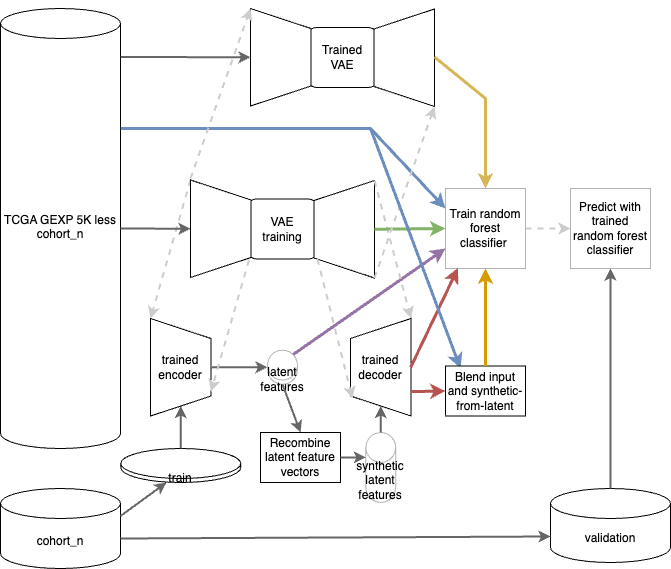

The diagram above was exported from draw.io. Its source (the exported page's mxGraphModel, read from the mxfile embedded in the PNG):
<mxGraphModel dx="1860" dy="1907" grid="1" gridSize="10" guides="1" tooltips="1" connect="1" arrows="1" fold="1" page="1" pageScale="1" pageWidth="850" pageHeight="1100" math="0" shadow="0">
  <root>
    <mxCell id="0" />
    <mxCell id="1" parent="0" />
    <mxCell id="UzN5cQEO4EBcbUdg2jpK-1" value="TCGA GEXP 5K less cohort_n&lt;br&gt;&lt;br&gt;&lt;font style=&quot;font-size: 10px;&quot;&gt;&lt;br&gt;&lt;/font&gt;" style="shape=cylinder3;whiteSpace=wrap;html=1;boundedLbl=1;backgroundOutline=1;size=15;" parent="1" vertex="1">
      <mxGeometry x="-20" y="-10" width="120" height="440" as="geometry" />
    </mxCell>
    <mxCell id="UzN5cQEO4EBcbUdg2jpK-3" value="cohort_n" style="shape=cylinder3;whiteSpace=wrap;html=1;boundedLbl=1;backgroundOutline=1;size=15;" parent="1" vertex="1">
      <mxGeometry x="-20" y="470" width="120" height="80" as="geometry" />
    </mxCell>
    <mxCell id="UzN5cQEO4EBcbUdg2jpK-16" value="train" style="shape=cylinder3;whiteSpace=wrap;html=1;boundedLbl=1;backgroundOutline=1;size=15;" parent="1" vertex="1">
      <mxGeometry x="100.25" y="430" width="120" height="34" as="geometry" />
    </mxCell>
    <mxCell id="UzN5cQEO4EBcbUdg2jpK-17" value="validation" style="shape=cylinder3;whiteSpace=wrap;html=1;boundedLbl=1;backgroundOutline=1;size=15;" parent="1" vertex="1">
      <mxGeometry x="530" y="470" width="120" height="74" as="geometry" />
    </mxCell>
    <mxCell id="UzN5cQEO4EBcbUdg2jpK-21" value="" style="endArrow=classic;html=1;rounded=0;strokeWidth=2;dashed=1;entryX=0;entryY=0.5;entryDx=0;entryDy=0;strokeColor=#CCCCCC;exitX=1;exitY=0.5;exitDx=0;exitDy=0;" parent="1" source="UzN5cQEO4EBcbUdg2jpK-47" target="EcK-fsUtHcCap1s3ufzP-1" edge="1">
      <mxGeometry width="50" height="50" relative="1" as="geometry">
        <mxPoint x="680" y="440" as="sourcePoint" />
        <mxPoint x="702" y="272.5" as="targetPoint" />
      </mxGeometry>
    </mxCell>
    <mxCell id="UzN5cQEO4EBcbUdg2jpK-25" value="synthetic latent features" style="shape=cylinder3;whiteSpace=wrap;html=1;boundedLbl=1;backgroundOutline=1;size=15;strokeColor=#B3B3B3;" parent="1" vertex="1">
      <mxGeometry x="345.32" y="414" width="29.87" height="70" as="geometry" />
    </mxCell>
    <mxCell id="UzN5cQEO4EBcbUdg2jpK-26" value="latent features" style="shape=cylinder3;whiteSpace=wrap;html=1;boundedLbl=1;backgroundOutline=1;size=15;strokeColor=#B3B3B3;" parent="1" vertex="1">
      <mxGeometry x="247" y="331.63" width="30" height="34.25" as="geometry" />
    </mxCell>
    <mxCell id="UzN5cQEO4EBcbUdg2jpK-31" value="Recombine latent feature vectors" style="rounded=0;whiteSpace=wrap;html=1;" parent="1" vertex="1">
      <mxGeometry x="240" y="414" width="80" height="50" as="geometry" />
    </mxCell>
    <mxCell id="UzN5cQEO4EBcbUdg2jpK-34" value="" style="endArrow=classic;html=1;rounded=0;strokeWidth=2;dashed=1;entryX=0;entryY=1;entryDx=0;entryDy=0;strokeColor=#CCCCCC;exitX=0;exitY=1;exitDx=0;exitDy=0;" parent="1" source="UzN5cQEO4EBcbUdg2jpK-5" target="UzN5cQEO4EBcbUdg2jpK-10" edge="1">
      <mxGeometry width="50" height="50" relative="1" as="geometry">
        <mxPoint x="200" y="180" as="sourcePoint" />
        <mxPoint x="385.5" y="584.125" as="targetPoint" />
      </mxGeometry>
    </mxCell>
    <mxCell id="UzN5cQEO4EBcbUdg2jpK-39" style="edgeStyle=orthogonalEdgeStyle;rounded=0;orthogonalLoop=1;jettySize=auto;html=1;exitX=1;exitY=0.5;exitDx=0;exitDy=0;exitPerimeter=0;entryX=1;entryY=0;entryDx=0;entryDy=18;entryPerimeter=0;strokeColor=#CCCCCC;strokeWidth=2;" parent="1" source="UzN5cQEO4EBcbUdg2jpK-26" target="UzN5cQEO4EBcbUdg2jpK-26" edge="1">
      <mxGeometry relative="1" as="geometry" />
    </mxCell>
    <mxCell id="UzN5cQEO4EBcbUdg2jpK-41" value="" style="group" parent="1" vertex="1" connectable="0">
      <mxGeometry x="330" y="300" width="60.5" height="97.5" as="geometry" />
    </mxCell>
    <mxCell id="UzN5cQEO4EBcbUdg2jpK-11" value="" style="shape=trapezoid;perimeter=trapezoidPerimeter;whiteSpace=wrap;html=1;fixedSize=1;rotation=-90;" parent="UzN5cQEO4EBcbUdg2jpK-41" vertex="1">
      <mxGeometry x="-18.5" y="18.5" width="97.5" height="60.5" as="geometry" />
    </mxCell>
    <mxCell id="UzN5cQEO4EBcbUdg2jpK-38" value="&lt;span style=&quot;background-color: rgb(255, 255, 255);&quot;&gt;trained decoder&lt;/span&gt;" style="text;html=1;strokeColor=none;fillColor=none;align=center;verticalAlign=middle;whiteSpace=wrap;rounded=0;" parent="UzN5cQEO4EBcbUdg2jpK-41" vertex="1">
      <mxGeometry x="0.25" y="33.75" width="60" height="30" as="geometry" />
    </mxCell>
    <mxCell id="UzN5cQEO4EBcbUdg2jpK-42" value="" style="group" parent="1" vertex="1" connectable="0">
      <mxGeometry x="130" y="300" width="60.5" height="97.5" as="geometry" />
    </mxCell>
    <mxCell id="UzN5cQEO4EBcbUdg2jpK-10" value="" style="shape=trapezoid;perimeter=trapezoidPerimeter;whiteSpace=wrap;html=1;fixedSize=1;rotation=90;" parent="UzN5cQEO4EBcbUdg2jpK-42" vertex="1">
      <mxGeometry x="-18.5" y="18.5" width="97.5" height="60.5" as="geometry" />
    </mxCell>
    <mxCell id="UzN5cQEO4EBcbUdg2jpK-37" value="&lt;span style=&quot;background-color: rgb(255, 255, 255);&quot;&gt;trained encoder&lt;/span&gt;" style="text;html=1;strokeColor=none;fillColor=none;align=center;verticalAlign=middle;whiteSpace=wrap;rounded=0;" parent="UzN5cQEO4EBcbUdg2jpK-42" vertex="1">
      <mxGeometry x="0.25" y="33.75" width="60" height="30" as="geometry" />
    </mxCell>
    <mxCell id="UzN5cQEO4EBcbUdg2jpK-44" value="" style="group" parent="1" vertex="1" connectable="0">
      <mxGeometry x="170" y="161.5" width="184" height="98" as="geometry" />
    </mxCell>
    <mxCell id="UzN5cQEO4EBcbUdg2jpK-4" value="VAE&lt;br&gt;training" style="rounded=1;whiteSpace=wrap;html=1;" parent="UzN5cQEO4EBcbUdg2jpK-44" vertex="1">
      <mxGeometry x="57" y="19" width="70" height="60" as="geometry" />
    </mxCell>
    <mxCell id="UzN5cQEO4EBcbUdg2jpK-5" value="" style="shape=trapezoid;perimeter=trapezoidPerimeter;whiteSpace=wrap;html=1;fixedSize=1;rotation=90;" parent="UzN5cQEO4EBcbUdg2jpK-44" vertex="1">
      <mxGeometry x="-18.5" y="18.5" width="97.5" height="60.5" as="geometry" />
    </mxCell>
    <mxCell id="UzN5cQEO4EBcbUdg2jpK-7" value="" style="shape=trapezoid;perimeter=trapezoidPerimeter;whiteSpace=wrap;html=1;fixedSize=1;rotation=-90;" parent="UzN5cQEO4EBcbUdg2jpK-44" vertex="1">
      <mxGeometry x="105" y="19" width="97.5" height="60.5" as="geometry" />
    </mxCell>
    <mxCell id="UzN5cQEO4EBcbUdg2jpK-47" value="Train random forest classifier&amp;nbsp;" style="whiteSpace=wrap;html=1;aspect=fixed;strokeColor=#B3B3B3;" parent="1" vertex="1">
      <mxGeometry x="425" y="170" width="80" height="80" as="geometry" />
    </mxCell>
    <mxCell id="UzN5cQEO4EBcbUdg2jpK-48" value="" style="endArrow=classic;html=1;rounded=0;strokeColor=#666666;strokeWidth=2;entryX=0.5;entryY=1;entryDx=0;entryDy=0;exitX=0.5;exitY=0;exitDx=0;exitDy=0;exitPerimeter=0;" parent="1" source="UzN5cQEO4EBcbUdg2jpK-17" target="EcK-fsUtHcCap1s3ufzP-1" edge="1">
      <mxGeometry width="50" height="50" relative="1" as="geometry">
        <mxPoint x="110" y="590" as="sourcePoint" />
        <mxPoint x="495.5" y="590" as="targetPoint" />
      </mxGeometry>
    </mxCell>
    <mxCell id="UzN5cQEO4EBcbUdg2jpK-59" value="" style="endArrow=classic;html=1;rounded=0;strokeColor=#b85450;strokeWidth=3;entryX=0.156;entryY=0.994;entryDx=0;entryDy=0;exitX=1;exitY=0.5;exitDx=0;exitDy=0;entryPerimeter=0;fillColor=#f8cecc;movable=1;resizable=1;rotatable=1;deletable=1;editable=1;connectable=1;" parent="1" source="UzN5cQEO4EBcbUdg2jpK-38" target="UzN5cQEO4EBcbUdg2jpK-47" edge="1">
      <mxGeometry width="50" height="50" relative="1" as="geometry">
        <mxPoint x="555.5" y="553" as="sourcePoint" />
        <mxPoint x="555.5" y="260.5" as="targetPoint" />
      </mxGeometry>
    </mxCell>
    <mxCell id="UzN5cQEO4EBcbUdg2jpK-70" value="" style="endArrow=classic;html=1;rounded=0;strokeColor=#9673a6;strokeWidth=3;entryX=0;entryY=0.75;entryDx=0;entryDy=0;exitX=0.855;exitY=0;exitDx=0;exitDy=4.35;exitPerimeter=0;fillColor=#e1d5e7;" parent="1" source="UzN5cQEO4EBcbUdg2jpK-26" target="UzN5cQEO4EBcbUdg2jpK-47" edge="1">
      <mxGeometry width="50" height="50" relative="1" as="geometry">
        <mxPoint x="555.5" y="553" as="sourcePoint" />
        <mxPoint x="555.5" y="260.5" as="targetPoint" />
      </mxGeometry>
    </mxCell>
    <mxCell id="EcK-fsUtHcCap1s3ufzP-1" value="Predict with trained random forest classifier" style="whiteSpace=wrap;html=1;aspect=fixed;strokeColor=#B3B3B3;" parent="1" vertex="1">
      <mxGeometry x="550" y="170" width="80" height="80" as="geometry" />
    </mxCell>
    <mxCell id="EcK-fsUtHcCap1s3ufzP-4" value="" style="endArrow=classic;html=1;rounded=0;strokeWidth=2;dashed=1;entryX=1;entryY=1;entryDx=0;entryDy=0;strokeColor=#CCCCCC;exitX=1;exitY=1;exitDx=0;exitDy=0;" parent="1" source="UzN5cQEO4EBcbUdg2jpK-7" target="UzN5cQEO4EBcbUdg2jpK-11" edge="1">
      <mxGeometry width="50" height="50" relative="1" as="geometry">
        <mxPoint x="354" y="161.5" as="sourcePoint" />
        <mxPoint x="422" y="294.125" as="targetPoint" />
      </mxGeometry>
    </mxCell>
    <mxCell id="UzN5cQEO4EBcbUdg2jpK-18" value="" style="endArrow=classic;html=1;rounded=0;strokeColor=#666666;strokeWidth=2;entryX=0.381;entryY=1;entryDx=0;entryDy=0;entryPerimeter=0;exitX=1;exitY=0;exitDx=0;exitDy=27.5;exitPerimeter=0;" parent="1" source="UzN5cQEO4EBcbUdg2jpK-3" target="UzN5cQEO4EBcbUdg2jpK-16" edge="1">
      <mxGeometry width="50" height="50" relative="1" as="geometry">
        <mxPoint x="97.03539823008853" y="580" as="sourcePoint" />
        <mxPoint x="136.85840707964604" y="530" as="targetPoint" />
      </mxGeometry>
    </mxCell>
    <mxCell id="UzN5cQEO4EBcbUdg2jpK-19" value="" style="endArrow=classic;html=1;rounded=0;strokeColor=#666666;strokeWidth=2;entryX=0;entryY=0;entryDx=0;entryDy=48;entryPerimeter=0;" parent="1" target="UzN5cQEO4EBcbUdg2jpK-17" edge="1">
      <mxGeometry width="50" height="50" relative="1" as="geometry">
        <mxPoint x="100" y="520" as="sourcePoint" />
        <mxPoint x="141.63716814159295" y="558.5039999999999" as="targetPoint" />
      </mxGeometry>
    </mxCell>
    <mxCell id="UzN5cQEO4EBcbUdg2jpK-20" value="" style="endArrow=classic;html=1;rounded=0;strokeColor=#666666;strokeWidth=2;entryX=1;entryY=0.5;entryDx=0;entryDy=0;exitX=0.5;exitY=0;exitDx=0;exitDy=0;exitPerimeter=0;" parent="1" source="UzN5cQEO4EBcbUdg2jpK-16" target="UzN5cQEO4EBcbUdg2jpK-10" edge="1">
      <mxGeometry width="50" height="50" relative="1" as="geometry">
        <mxPoint x="163.141592920354" y="526" as="sourcePoint" />
        <mxPoint x="141.63716814159295" y="558.5039999999999" as="targetPoint" />
        <Array as="points" />
      </mxGeometry>
    </mxCell>
    <mxCell id="UzN5cQEO4EBcbUdg2jpK-22" value="" style="endArrow=classic;html=1;rounded=0;strokeColor=#666666;strokeWidth=2;entryX=0.5;entryY=1;entryDx=0;entryDy=0;exitX=1;exitY=0.5;exitDx=0;exitDy=0;exitPerimeter=0;" parent="1" source="UzN5cQEO4EBcbUdg2jpK-1" target="UzN5cQEO4EBcbUdg2jpK-5" edge="1">
      <mxGeometry width="50" height="50" relative="1" as="geometry">
        <mxPoint x="97.03539823008853" y="190" as="sourcePoint" />
        <mxPoint x="168.71681415929206" y="310" as="targetPoint" />
      </mxGeometry>
    </mxCell>
    <mxCell id="UzN5cQEO4EBcbUdg2jpK-23" value="" style="endArrow=classic;html=1;rounded=0;strokeColor=#82b366;strokeWidth=3;entryX=0;entryY=0.5;entryDx=0;entryDy=0;exitX=0.5;exitY=1;exitDx=0;exitDy=0;fillColor=#d5e8d4;" parent="1" source="UzN5cQEO4EBcbUdg2jpK-7" target="UzN5cQEO4EBcbUdg2jpK-47" edge="1">
      <mxGeometry width="50" height="50" relative="1" as="geometry">
        <mxPoint x="354" y="210.25" as="sourcePoint" />
        <mxPoint x="444" y="210" as="targetPoint" />
      </mxGeometry>
    </mxCell>
    <mxCell id="UzN5cQEO4EBcbUdg2jpK-32" value="" style="endArrow=classic;html=1;rounded=0;strokeColor=#666666;strokeWidth=2;entryX=0.5;entryY=0;entryDx=0;entryDy=0;exitX=0.5;exitY=1;exitDx=0;exitDy=0;exitPerimeter=0;" parent="1" source="UzN5cQEO4EBcbUdg2jpK-26" target="UzN5cQEO4EBcbUdg2jpK-31" edge="1">
      <mxGeometry width="50" height="50" relative="1" as="geometry">
        <mxPoint x="105" y="590" as="sourcePoint" />
        <mxPoint x="136.85840707964604" y="623" as="targetPoint" />
      </mxGeometry>
    </mxCell>
    <mxCell id="UzN5cQEO4EBcbUdg2jpK-33" value="" style="endArrow=classic;html=1;rounded=0;strokeColor=#666666;strokeWidth=2;entryX=0;entryY=0;entryDx=0;entryDy=25;exitX=1;exitY=0.5;exitDx=0;exitDy=0;entryPerimeter=0;" parent="1" source="UzN5cQEO4EBcbUdg2jpK-31" target="UzN5cQEO4EBcbUdg2jpK-25" edge="1">
      <mxGeometry width="50" height="50" relative="1" as="geometry">
        <mxPoint x="335.9734513274336" y="467.25" as="sourcePoint" />
        <mxPoint x="335.9734513274336" y="500" as="targetPoint" />
      </mxGeometry>
    </mxCell>
    <mxCell id="UzN5cQEO4EBcbUdg2jpK-36" value="" style="endArrow=classic;html=1;rounded=0;strokeColor=#666666;strokeWidth=2;entryX=0;entryY=0.5;entryDx=0;entryDy=0;entryPerimeter=0;exitX=0.5;exitY=0;exitDx=0;exitDy=0;" parent="1" source="UzN5cQEO4EBcbUdg2jpK-10" target="UzN5cQEO4EBcbUdg2jpK-26" edge="1">
      <mxGeometry width="50" height="50" relative="1" as="geometry">
        <mxPoint x="105" y="590" as="sourcePoint" />
        <mxPoint x="141.63716814159295" y="558.5039999999999" as="targetPoint" />
      </mxGeometry>
    </mxCell>
    <mxCell id="UzN5cQEO4EBcbUdg2jpK-45" value="" style="endArrow=classic;html=1;rounded=0;strokeColor=#666666;strokeWidth=2;entryX=0;entryY=0.5;entryDx=0;entryDy=0;exitX=0.5;exitY=0;exitDx=0;exitDy=0;exitPerimeter=0;" parent="1" source="UzN5cQEO4EBcbUdg2jpK-25" target="UzN5cQEO4EBcbUdg2jpK-11" edge="1">
      <mxGeometry width="50" height="50" relative="1" as="geometry">
        <mxPoint x="280.2212389380531" y="384.25" as="sourcePoint" />
        <mxPoint x="280.2212389380531" y="420" as="targetPoint" />
      </mxGeometry>
    </mxCell>
    <mxCell id="PNjSMX_WpPv1HqScl14V-1" value="" style="endArrow=classic;html=1;rounded=0;strokeColor=#6c8ebf;strokeWidth=3;entryX=0;entryY=0.25;entryDx=0;entryDy=0;exitX=1;exitY=0.5;exitDx=0;exitDy=0;exitPerimeter=0;fillColor=#dae8fc;" parent="1" target="UzN5cQEO4EBcbUdg2jpK-47" edge="1">
      <mxGeometry width="50" height="50" relative="1" as="geometry">
        <mxPoint x="100.25" y="110" as="sourcePoint" />
        <mxPoint x="170.25" y="110.25" as="targetPoint" />
        <Array as="points">
          <mxPoint x="350" y="110" />
        </Array>
      </mxGeometry>
    </mxCell>
    <mxCell id="5apU4q3JXk6XN7kTxdJK-1" value="" style="group" vertex="1" connectable="0" parent="1">
      <mxGeometry x="230" y="-10" width="184" height="98" as="geometry" />
    </mxCell>
    <mxCell id="5apU4q3JXk6XN7kTxdJK-2" value="Trained&lt;br&gt;VAE" style="rounded=1;whiteSpace=wrap;html=1;" vertex="1" parent="5apU4q3JXk6XN7kTxdJK-1">
      <mxGeometry x="57" y="19" width="70" height="60" as="geometry" />
    </mxCell>
    <mxCell id="5apU4q3JXk6XN7kTxdJK-3" value="" style="shape=trapezoid;perimeter=trapezoidPerimeter;whiteSpace=wrap;html=1;fixedSize=1;rotation=90;" vertex="1" parent="5apU4q3JXk6XN7kTxdJK-1">
      <mxGeometry x="-18.5" y="18.5" width="97.5" height="60.5" as="geometry" />
    </mxCell>
    <mxCell id="5apU4q3JXk6XN7kTxdJK-4" value="" style="shape=trapezoid;perimeter=trapezoidPerimeter;whiteSpace=wrap;html=1;fixedSize=1;rotation=-90;" vertex="1" parent="5apU4q3JXk6XN7kTxdJK-1">
      <mxGeometry x="105" y="19" width="97.5" height="60.5" as="geometry" />
    </mxCell>
    <mxCell id="5apU4q3JXk6XN7kTxdJK-5" value="" style="endArrow=classic;html=1;rounded=0;strokeWidth=2;dashed=1;entryX=0;entryY=1;entryDx=0;entryDy=0;strokeColor=#CCCCCC;" edge="1" parent="1" target="5apU4q3JXk6XN7kTxdJK-3">
      <mxGeometry width="50" height="50" relative="1" as="geometry">
        <mxPoint x="170" y="160" as="sourcePoint" />
        <mxPoint x="140" y="310" as="targetPoint" />
      </mxGeometry>
    </mxCell>
    <mxCell id="5apU4q3JXk6XN7kTxdJK-6" value="" style="endArrow=classic;html=1;rounded=0;strokeWidth=2;dashed=1;entryX=0;entryY=1;entryDx=0;entryDy=0;strokeColor=#CCCCCC;" edge="1" parent="1" target="5apU4q3JXk6XN7kTxdJK-4">
      <mxGeometry width="50" height="50" relative="1" as="geometry">
        <mxPoint x="354" y="259.5" as="sourcePoint" />
        <mxPoint x="425" y="89.5" as="targetPoint" />
      </mxGeometry>
    </mxCell>
    <mxCell id="5apU4q3JXk6XN7kTxdJK-8" value="" style="endArrow=classic;html=1;rounded=0;strokeColor=#d6b656;strokeWidth=3;entryX=0.5;entryY=0;entryDx=0;entryDy=0;exitX=1;exitY=0.5;exitDx=0;exitDy=0;exitPerimeter=0;fillColor=#fff2cc;" edge="1" parent="1" target="UzN5cQEO4EBcbUdg2jpK-47">
      <mxGeometry width="50" height="50" relative="1" as="geometry">
        <mxPoint x="414" y="38.5" as="sourcePoint" />
        <mxPoint x="484" y="38.75" as="targetPoint" />
        <Array as="points">
          <mxPoint x="465" y="80" />
        </Array>
      </mxGeometry>
    </mxCell>
    <mxCell id="5apU4q3JXk6XN7kTxdJK-9" value="" style="endArrow=classic;html=1;rounded=0;strokeColor=#666666;strokeWidth=2;entryX=0.5;entryY=1;entryDx=0;entryDy=0;exitX=1;exitY=0.5;exitDx=0;exitDy=0;exitPerimeter=0;" edge="1" parent="1" target="5apU4q3JXk6XN7kTxdJK-3">
      <mxGeometry width="50" height="50" relative="1" as="geometry">
        <mxPoint x="100.25" y="38.5" as="sourcePoint" />
        <mxPoint x="170.25" y="38.75" as="targetPoint" />
      </mxGeometry>
    </mxCell>
    <mxCell id="5apU4q3JXk6XN7kTxdJK-10" value="" style="endArrow=classic;html=1;rounded=0;strokeColor=#6c8ebf;strokeWidth=3;fillColor=#dae8fc;" edge="1" parent="1">
      <mxGeometry width="50" height="50" relative="1" as="geometry">
        <mxPoint x="350" y="110" as="sourcePoint" />
        <mxPoint x="440" y="350" as="targetPoint" />
        <Array as="points" />
      </mxGeometry>
    </mxCell>
    <mxCell id="5apU4q3JXk6XN7kTxdJK-11" value="Blend input and synthetic-from-latent" style="rounded=0;whiteSpace=wrap;html=1;" vertex="1" parent="1">
      <mxGeometry x="425" y="347.5" width="80" height="50" as="geometry" />
    </mxCell>
    <mxCell id="5apU4q3JXk6XN7kTxdJK-12" value="" style="endArrow=classic;html=1;rounded=0;strokeColor=#b85450;strokeWidth=3;entryX=0;entryY=0.5;entryDx=0;entryDy=0;exitX=0.25;exitY=1;exitDx=0;exitDy=0;fillColor=#f8cecc;movable=1;resizable=1;rotatable=1;deletable=1;editable=1;connectable=1;" edge="1" parent="1" source="UzN5cQEO4EBcbUdg2jpK-11" target="5apU4q3JXk6XN7kTxdJK-11">
      <mxGeometry width="50" height="50" relative="1" as="geometry">
        <mxPoint x="390.5" y="365.88" as="sourcePoint" />
        <mxPoint x="437.73" y="266.65" as="targetPoint" />
      </mxGeometry>
    </mxCell>
    <mxCell id="5apU4q3JXk6XN7kTxdJK-13" value="" style="endArrow=classic;html=1;rounded=0;strokeColor=#d79b00;strokeWidth=3;entryX=0.5;entryY=1;entryDx=0;entryDy=0;fillColor=#ffe6cc;movable=1;resizable=1;rotatable=1;deletable=1;editable=1;connectable=1;exitX=0.5;exitY=0;exitDx=0;exitDy=0;" edge="1" parent="1" source="5apU4q3JXk6XN7kTxdJK-11" target="UzN5cQEO4EBcbUdg2jpK-47">
      <mxGeometry width="50" height="50" relative="1" as="geometry">
        <mxPoint x="465" y="340" as="sourcePoint" />
        <mxPoint x="447.48" y="259.52" as="targetPoint" />
      </mxGeometry>
    </mxCell>
    <mxCell id="UzN5cQEO4EBcbUdg2jpK-15" value="" style="endArrow=classic;html=1;rounded=0;strokeWidth=2;dashed=1;entryX=0.179;entryY=0.033;entryDx=0;entryDy=0;strokeColor=#CCCCCC;exitX=1;exitY=1;exitDx=0;exitDy=0;entryPerimeter=0;" parent="1" source="UzN5cQEO4EBcbUdg2jpK-4" target="UzN5cQEO4EBcbUdg2jpK-11" edge="1">
      <mxGeometry width="50" height="50" relative="1" as="geometry">
        <mxPoint x="620" y="500" as="sourcePoint" />
        <mxPoint x="438.5" y="371.5" as="targetPoint" />
      </mxGeometry>
    </mxCell>
    <mxCell id="UzN5cQEO4EBcbUdg2jpK-35" value="" style="endArrow=classic;html=1;rounded=0;strokeWidth=2;dashed=1;entryX=0.75;entryY=0;entryDx=0;entryDy=0;strokeColor=#CCCCCC;exitX=0.821;exitY=0.033;exitDx=0;exitDy=0;exitPerimeter=0;" parent="1" source="UzN5cQEO4EBcbUdg2jpK-5" target="UzN5cQEO4EBcbUdg2jpK-10" edge="1">
      <mxGeometry width="50" height="50" relative="1" as="geometry">
        <mxPoint x="268.5" y="358.5" as="sourcePoint" />
        <mxPoint x="268.5" y="401.5" as="targetPoint" />
      </mxGeometry>
    </mxCell>
  </root>
</mxGraphModel>